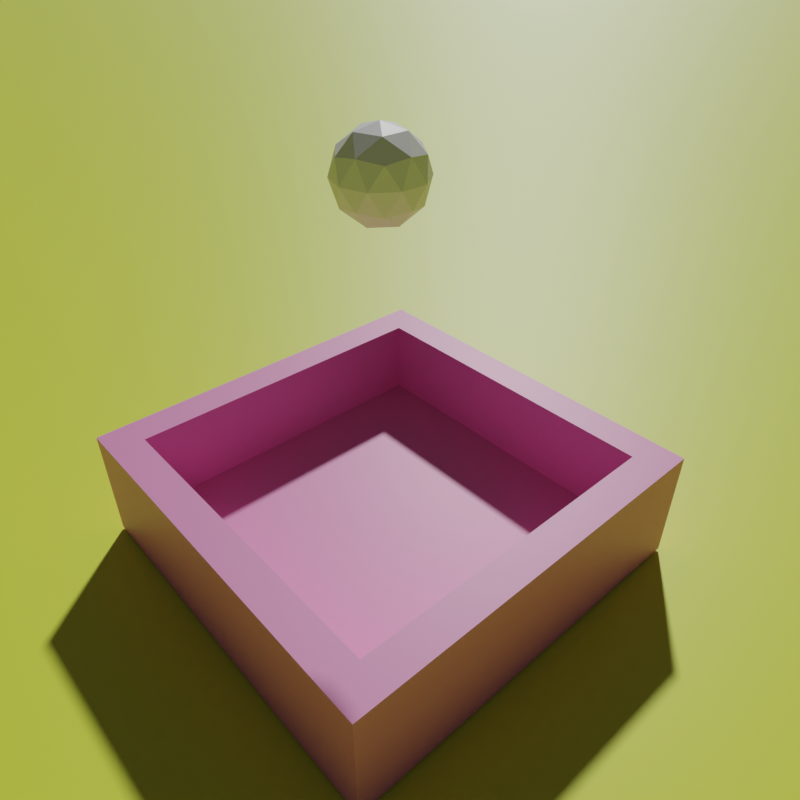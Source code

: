 # Source: blender_exporter.blend  (saved by Blender 3.5.10; exported with 4.5.12 LTS)
import bpy
from mathutils import Matrix  # noqa: F401  (used for matrix-valued properties, if any)

bpy.ops.wm.read_factory_settings(use_empty=True)
scene = bpy.context.scene
scene.name = 'Scene'

# ---- collections
col_collection = bpy.data.collections.new('Collection'); scene.collection.children.link(col_collection)

# ---- materials (node trees are filled in below, after node groups)
mat_material_003 = bpy.data.materials.new('Material.003')
mat_material_002 = bpy.data.materials.new('Material.002')
mat_water = bpy.data.materials.new('Water')
mat_material_006 = bpy.data.materials.new('Material.006')

# ---- material node trees
mat_material_003.use_nodes = True; mat_material_003.node_tree.nodes.clear()
_N = mat_material_003.node_tree.nodes; _L = mat_material_003.node_tree.links
n0 = _N.new('ShaderNodeBsdfPrincipled'); n0.name = 'Principled BSDF'; n0.location = (10, 300)
n0.distribution = 'GGX'
n0.subsurface_method = 'RANDOM_WALK_SKIN'
n0.inputs[0].default_value = (0.6799, 0.8, 0.05383, 1.0)
n0.inputs[3].default_value = 1.45
n0.inputs[27].default_value = (0.0, 0.0, 0.0, 1.0)
n0.inputs[28].default_value = 1.0
n1 = _N.new('ShaderNodeOutputMaterial'); n1.name = 'Material Output'; n1.location = (300, 300)
_L.new(n0.outputs[0], n1.inputs[0])
n1.is_active_output = True
mat_material_002.use_nodes = True; mat_material_002.node_tree.nodes.clear()
_N = mat_material_002.node_tree.nodes; _L = mat_material_002.node_tree.links
n0 = _N.new('ShaderNodeBsdfPrincipled'); n0.name = 'Principled BSDF'; n0.location = (10, 300)
n0.distribution = 'GGX'
n0.subsurface_method = 'RANDOM_WALK_SKIN'
n0.inputs[0].default_value = (0.8, 0.254, 0.5215, 1.0)
n0.inputs[3].default_value = 1.45
n0.inputs[27].default_value = (0.0, 0.0, 0.0, 1.0)
n0.inputs[28].default_value = 1.0
n1 = _N.new('ShaderNodeOutputMaterial'); n1.name = 'Material Output'; n1.location = (300, 300)
_L.new(n0.outputs[0], n1.inputs[0])
n1.is_active_output = True
mat_water.use_nodes = True; mat_water.node_tree.nodes.clear()
_N = mat_water.node_tree.nodes; _L = mat_water.node_tree.links
n0 = _N.new('ShaderNodeBsdfPrincipled'); n0.name = 'Principled BSDF'; n0.location = (10, 300)
n0.distribution = 'GGX'
n0.subsurface_method = 'RANDOM_WALK_SKIN'
n0.inputs[0].default_value = (0.3816, 0.5046, 1.0, 1.0)
n0.inputs[2].default_value = 0.0
n0.inputs[3].default_value = 1.325
n0.inputs[18].default_value = 1.0
n0.inputs[27].default_value = (0.0, 0.0, 0.0, 1.0)
n0.inputs[28].default_value = 1.0
n1 = _N.new('ShaderNodeOutputMaterial'); n1.name = 'Material Output'; n1.location = (300, 300)
_L.new(n0.outputs[0], n1.inputs[0])
n1.is_active_output = True
mat_material_006.use_nodes = True; mat_material_006.node_tree.nodes.clear()
_N = mat_material_006.node_tree.nodes; _L = mat_material_006.node_tree.links
n0 = _N.new('ShaderNodeBsdfPrincipled'); n0.name = 'Principled BSDF'; n0.location = (10, 300)
n0.distribution = 'GGX'
n0.subsurface_method = 'RANDOM_WALK_SKIN'
n0.inputs[3].default_value = 1.45
n0.inputs[27].default_value = (0.0, 0.0, 0.0, 1.0)
n0.inputs[28].default_value = 1.0
n1 = _N.new('ShaderNodeOutputMaterial'); n1.name = 'Material Output'; n1.location = (300, 300)
_L.new(n0.outputs[0], n1.inputs[0])
n1.is_active_output = True

# ---- world
world_world = bpy.data.worlds.new('World'); scene.world = world_world
world_world.use_nodes = True; world_world.node_tree.nodes.clear()
_N = world_world.node_tree.nodes; _L = world_world.node_tree.links
n0 = _N.new('ShaderNodeOutputWorld'); n0.name = 'World Output'; n0.location = (300, 300)
n1 = _N.new('ShaderNodeBackground'); n1.name = 'Background'; n1.location = (10, 300)
n1.inputs[0].default_value = (0.05088, 0.05088, 0.05088, 1.0)
_L.new(n1.outputs[0], n0.inputs[0])
n0.is_active_output = True
world_world.color = (0.05088, 0.05088, 0.05088)
world_world.use_sun_shadow = False
world_world.sun_shadow_jitter_overblur = 0.0

# ---- cameras
cam_camera = bpy.data.cameras.new('Camera')
cam_camera.lens = 90.72
cam_camera.sensor_width = 100.0
cam_camera.ortho_scale = 7.314
cam_camera.lens_unit = 'FOV'

# ---- meshes
me_plane = bpy.data.meshes.new('Plane')
me_plane.from_pydata([(-1.0, -1.0, 0.0), (1.0, -1.0, 0.0), (-1.0, 1.0, 0.0), (1.0, 1.0, 0.0)], [], [(0, 1, 3, 2)])
_uv = me_plane.uv_layers.new(name='UVMap')
_uv.uv.foreach_set('vector', [0.0, 0.0, 1.0, 0.0, 1.0, 1.0, 0.0, 1.0])
me_plane.materials.append(mat_material_003)
me_plane.update()
me_cube_004 = bpy.data.meshes.new('Cube.004')
me_cube_004.from_pydata([(-1.0, -1.0, -1.0), (-0.8299, -0.8299, 1.0), (-1.0, 1.0, -1.0), (-0.8299, 0.8299, 1.0), (1.0, -1.0, -1.0), (0.8299, -0.8299, 1.0), (1.0, 1.0, -1.0), (0.8299, 0.8299, 1.0), (-1.0, -1.0, 1.0), (-1.0, 1.0, 1.0), (1.0, 1.0, 1.0), (1.0, -1.0, 1.0), (-0.8299, -0.8299, -0.4066), (-0.8299, 0.8299, -0.4066), (0.8299, -0.8299, -0.4066), (0.8299, 0.8299, -0.4066)], [], [(0, 8, 9, 2), (2, 9, 10, 6), (6, 10, 11, 4), (4, 11, 8, 0), (2, 6, 4, 0), (5, 7, 15, 14), (1, 3, 9, 8), (3, 7, 10, 9), (7, 5, 11, 10), (5, 1, 8, 11), (15, 13, 12, 14), (3, 1, 12, 13), (1, 5, 14, 12), (7, 3, 13, 15)])
_uv = me_cube_004.uv_layers.new(name='UVMap')
_uv.uv.foreach_set('vector', [0.375, 0.0, 0.625, 0.0, 0.625, 0.25, 0.375, 0.25, 0.375, 0.25, 0.625, 0.25, 0.625, 0.5, 0.375, 0.5, 0.375, 0.5, 0.625, 0.5, 0.625, 0.75, 0.375, 0.75, 0.375, 0.75, 0.625, 0.75, 0.625, 1.0, 0.375, 1.0, 0.125, 0.5, 0.375, 0.5, 0.375, 0.75, 0.125, 0.75, 0.6463, 0.7287, 0.6463, 0.5213, 0.6463, 0.5213, 0.6463, 0.7287, 0.8537, 0.7287, 0.8537, 0.5213, 0.875, 0.5, 0.875, 0.75, 0.8537, 0.5213, 0.6463, 0.5213, 0.625, 0.5, 0.875, 0.5, 0.6463, 0.5213, 0.6463, 0.7287, 0.625, 0.75, 0.625, 0.5, 0.6463, 0.7287, 0.8537, 0.7287, 0.875, 0.75, 0.625, 0.75, 0.6463, 0.5213, 0.8537, 0.5213, 0.8537, 0.7287, 0.6463, 0.7287, 0.8537, 0.5213, 0.8537, 0.7287, 0.8537, 0.7287, 0.8537, 0.5213, 0.8537, 0.7287, 0.6463, 0.7287, 0.6463, 0.7287, 0.8537, 0.7287, 0.6463, 0.5213, 0.8537, 0.5213, 0.8537, 0.5213, 0.6463, 0.5213])
me_cube_004.materials.append(mat_material_002)
me_cube_004.update()
me_cube_005 = bpy.data.meshes.new('Cube.005')
me_cube_005.from_pydata([(-1.0, -1.0, -1.0), (-1.0, -1.0, 1.0), (-1.0, 1.0, -1.0), (-1.0, 1.0, 1.0), (1.0, -1.0, -1.0), (1.0, -1.0, 1.0), (1.0, 1.0, -1.0), (1.0, 1.0, 1.0)], [], [(0, 1, 3, 2), (2, 3, 7, 6), (6, 7, 5, 4), (4, 5, 1, 0), (2, 6, 4, 0)])
me_cube_005.polygons.foreach_set('use_smooth', [True] * 5)
_uv = me_cube_005.uv_layers.new(name='UVMap')
_uv.uv.foreach_set('vector', [0.375, 0.0, 0.625, 0.0, 0.625, 0.25, 0.375, 0.25, 0.375, 0.25, 0.625, 0.25, 0.625, 0.5, 0.375, 0.5, 0.375, 0.5, 0.625, 0.5, 0.625, 0.75, 0.375, 0.75, 0.375, 0.75, 0.625, 0.75, 0.625, 1.0, 0.375, 1.0, 0.125, 0.5, 0.375, 0.5, 0.375, 0.75, 0.125, 0.75])
me_cube_005.materials.append(mat_water)
me_cube_005.update()
me_icosphere = bpy.data.meshes.new('Icosphere')
me_icosphere.from_pydata([(0.0, 0.0, -1.0), (0.7236, -0.5257, -0.4472), (-0.2764, -0.8506, -0.4472), (-0.8944, 0.0, -0.4472), (-0.2764, 0.8506, -0.4472), (0.7236, 0.5257, -0.4472), (0.2764, -0.8506, 0.4472), (-0.7236, -0.5257, 0.4472), (-0.7236, 0.5257, 0.4472), (0.2764, 0.8506, 0.4472), (0.8944, 0.0, 0.4472), (0.0, 0.0, 1.0), (-0.1625, -0.5, -0.8507), (0.4253, -0.309, -0.8507), (0.2629, -0.809, -0.5257), (0.8506, 0.0, -0.5257), (0.4253, 0.309, -0.8507), (-0.5257, 0.0, -0.8507), (-0.6882, -0.5, -0.5257), (-0.1625, 0.5, -0.8507), (-0.6882, 0.5, -0.5257), (0.2629, 0.809, -0.5257), (0.9511, -0.309, 0.0), (0.9511, 0.309, 0.0), (0.0, -1.0, 0.0), (0.5878, -0.809, 0.0), (-0.9511, -0.309, 0.0), (-0.5878, -0.809, 0.0), (-0.5878, 0.809, 0.0), (-0.9511, 0.309, 0.0), (0.5878, 0.809, 0.0), (0.0, 1.0, 0.0), (0.6882, -0.5, 0.5257), (-0.2629, -0.809, 0.5257), (-0.8506, 0.0, 0.5257), (-0.2629, 0.809, 0.5257), (0.6882, 0.5, 0.5257), (0.1625, -0.5, 0.8507), (0.5257, 0.0, 0.8507), (-0.4253, -0.309, 0.8507), (-0.4253, 0.309, 0.8507), (0.1625, 0.5, 0.8507)], [], [(0, 13, 12), (1, 13, 15), (0, 12, 17), (0, 17, 19), (0, 19, 16), (1, 15, 22), (2, 14, 24), (3, 18, 26), (4, 20, 28), (5, 21, 30), (1, 22, 25), (2, 24, 27), (3, 26, 29), (4, 28, 31), (5, 30, 23), (6, 32, 37), (7, 33, 39), (8, 34, 40), (9, 35, 41), (10, 36, 38), (38, 41, 11), (38, 36, 41), (36, 9, 41), (41, 40, 11), (41, 35, 40), (35, 8, 40), (40, 39, 11), (40, 34, 39), (34, 7, 39), (39, 37, 11), (39, 33, 37), (33, 6, 37), (37, 38, 11), (37, 32, 38), (32, 10, 38), (23, 36, 10), (23, 30, 36), (30, 9, 36), (31, 35, 9), (31, 28, 35), (28, 8, 35), (29, 34, 8), (29, 26, 34), (26, 7, 34), (27, 33, 7), (27, 24, 33), (24, 6, 33), (25, 32, 6), (25, 22, 32), (22, 10, 32), (30, 31, 9), (30, 21, 31), (21, 4, 31), (28, 29, 8), (28, 20, 29), (20, 3, 29), (26, 27, 7), (26, 18, 27), (18, 2, 27), (24, 25, 6), (24, 14, 25), (14, 1, 25), (22, 23, 10), (22, 15, 23), (15, 5, 23), (16, 21, 5), (16, 19, 21), (19, 4, 21), (19, 20, 4), (19, 17, 20), (17, 3, 20), (17, 18, 3), (17, 12, 18), (12, 2, 18), (15, 16, 5), (15, 13, 16), (13, 0, 16), (12, 14, 2), (12, 13, 14), (13, 1, 14)])
_uv = me_icosphere.uv_layers.new(name='UVMap')
_uv.uv.foreach_set('vector', [0.1818, 0.0, 0.2273, 0.07873, 0.1364, 0.07873, 0.2727, 0.1575, 0.3182, 0.07873, 0.3636, 0.1575, 0.9091, 0.0, 0.9545, 0.07873, 0.8636, 0.07873, 0.7273, 0.0, 0.7727, 0.07873, 0.6818, 0.07873, 0.5455, 0.0, 0.5909, 0.07873, 0.5, 0.07873, 0.2727, 0.1575, 0.3636, 0.1575, 0.3182, 0.2362, 0.09091, 0.1575, 0.1818, 0.1575, 0.1364, 0.2362, 0.8182, 0.1575, 0.9091, 0.1575, 0.8636, 0.2362, 0.6364, 0.1575, 0.7273, 0.1575, 0.6818, 0.2362, 0.4545, 0.1575, 0.5455, 0.1575, 0.5, 0.2362, 0.2727, 0.1575, 0.3182, 0.2362, 0.2273, 0.2362, 0.09091, 0.1575, 0.1364, 0.2362, 0.04546, 0.2362, 0.8182, 0.1575, 0.8636, 0.2362, 0.7727, 0.2362, 0.6364, 0.1575, 0.6818, 0.2362, 0.5909, 0.2362, 0.4545, 0.1575, 0.5, 0.2362, 0.4091, 0.2362, 0.1818, 0.3149, 0.2727, 0.3149, 0.2273, 0.3937, 0.0, 0.3149, 0.09091, 0.3149, 0.04546, 0.3937, 0.7273, 0.3149, 0.8182, 0.3149, 0.7727, 0.3937, 0.5455, 0.3149, 0.6364, 0.3149, 0.5909, 0.3937, 0.3636, 0.3149, 0.4545, 0.3149, 0.4091, 0.3937, 0.4091, 0.3937, 0.5, 0.3937, 0.4545, 0.4724, 0.4091, 0.3937, 0.4545, 0.3149, 0.5, 0.3937, 0.4545, 0.3149, 0.5455, 0.3149, 0.5, 0.3937, 0.5909, 0.3937, 0.6818, 0.3937, 0.6364, 0.4724, 0.5909, 0.3937, 0.6364, 0.3149, 0.6818, 0.3937, 0.6364, 0.3149, 0.7273, 0.3149, 0.6818, 0.3937, 0.7727, 0.3937, 0.8636, 0.3937, 0.8182, 0.4724, 0.7727, 0.3937, 0.8182, 0.3149, 0.8636, 0.3937, 0.8182, 0.3149, 0.9091, 0.3149, 0.8636, 0.3937, 0.04546, 0.3937, 0.1364, 0.3937, 0.09091, 0.4724, 0.04546, 0.3937, 0.09091, 0.3149, 0.1364, 0.3937, 0.09091, 0.3149, 0.1818, 0.3149, 0.1364, 0.3937, 0.2273, 0.3937, 0.3182, 0.3937, 0.2727, 0.4724, 0.2273, 0.3937, 0.2727, 0.3149, 0.3182, 0.3937, 0.2727, 0.3149, 0.3636, 0.3149, 0.3182, 0.3937, 0.4091, 0.2362, 0.4545, 0.3149, 0.3636, 0.3149, 0.4091, 0.2362, 0.5, 0.2362, 0.4545, 0.3149, 0.5, 0.2362, 0.5455, 0.3149, 0.4545, 0.3149, 0.5909, 0.2362, 0.6364, 0.3149, 0.5455, 0.3149, 0.5909, 0.2362, 0.6818, 0.2362, 0.6364, 0.3149, 0.6818, 0.2362, 0.7273, 0.3149, 0.6364, 0.3149, 0.7727, 0.2362, 0.8182, 0.3149, 0.7273, 0.3149, 0.7727, 0.2362, 0.8636, 0.2362, 0.8182, 0.3149, 0.8636, 0.2362, 0.9091, 0.3149, 0.8182, 0.3149, 0.04546, 0.2362, 0.09091, 0.3149, 0.0, 0.3149, 0.04546, 0.2362, 0.1364, 0.2362, 0.09091, 0.3149, 0.1364, 0.2362, 0.1818, 0.3149, 0.09091, 0.3149, 0.2273, 0.2362, 0.2727, 0.3149, 0.1818, 0.3149, 0.2273, 0.2362, 0.3182, 0.2362, 0.2727, 0.3149, 0.3182, 0.2362, 0.3636, 0.3149, 0.2727, 0.3149, 0.5, 0.2362, 0.5909, 0.2362, 0.5455, 0.3149, 0.5, 0.2362, 0.5455, 0.1575, 0.5909, 0.2362, 0.5455, 0.1575, 0.6364, 0.1575, 0.5909, 0.2362, 0.6818, 0.2362, 0.7727, 0.2362, 0.7273, 0.3149, 0.6818, 0.2362, 0.7273, 0.1575, 0.7727, 0.2362, 0.7273, 0.1575, 0.8182, 0.1575, 0.7727, 0.2362, 0.8636, 0.2362, 0.9545, 0.2362, 0.9091, 0.3149, 0.8636, 0.2362, 0.9091, 0.1575, 0.9545, 0.2362, 0.9091, 0.1575, 1.0, 0.1575, 0.9545, 0.2362, 0.1364, 0.2362, 0.2273, 0.2362, 0.1818, 0.3149, 0.1364, 0.2362, 0.1818, 0.1575, 0.2273, 0.2362, 0.1818, 0.1575, 0.2727, 0.1575, 0.2273, 0.2362, 0.3182, 0.2362, 0.4091, 0.2362, 0.3636, 0.3149, 0.3182, 0.2362, 0.3636, 0.1575, 0.4091, 0.2362, 0.3636, 0.1575, 0.4545, 0.1575, 0.4091, 0.2362, 0.5, 0.07873, 0.5455, 0.1575, 0.4545, 0.1575, 0.5, 0.07873, 0.5909, 0.07873, 0.5455, 0.1575, 0.5909, 0.07873, 0.6364, 0.1575, 0.5455, 0.1575, 0.6818, 0.07873, 0.7273, 0.1575, 0.6364, 0.1575, 0.6818, 0.07873, 0.7727, 0.07873, 0.7273, 0.1575, 0.7727, 0.07873, 0.8182, 0.1575, 0.7273, 0.1575, 0.8636, 0.07873, 0.9091, 0.1575, 0.8182, 0.1575, 0.8636, 0.07873, 0.9545, 0.07873, 0.9091, 0.1575, 0.9545, 0.07873, 1.0, 0.1575, 0.9091, 0.1575, 0.3636, 0.1575, 0.4091, 0.07873, 0.4545, 0.1575, 0.3636, 0.1575, 0.3182, 0.07873, 0.4091, 0.07873, 0.3182, 0.07873, 0.3636, 0.0, 0.4091, 0.07873, 0.1364, 0.07873, 0.1818, 0.1575, 0.09091, 0.1575, 0.1364, 0.07873, 0.2273, 0.07873, 0.1818, 0.1575, 0.2273, 0.07873, 0.2727, 0.1575, 0.1818, 0.1575])
me_icosphere.materials.append(mat_material_006)
me_icosphere.update()

# ---- objects
ob_camera = bpy.data.objects.new('Camera', cam_camera)
ob_plane = bpy.data.objects.new('Plane', me_plane)
ob_cube = bpy.data.objects.new('Cube', me_cube_004)
ob_cube_001 = bpy.data.objects.new('Cube.001', me_cube_005)
ob_icosphere = bpy.data.objects.new('Icosphere', me_icosphere)

# ---- transforms, parenting, visibility, modifiers, constraints
ob_camera.location = (-10.35, 8.762, 13.95)
ob_camera.rotation_mode = 'XZY'
ob_camera.rotation_euler = (0.9599, -6.088e-07, -2.3)
ob_camera.scale = (1.0, 1.0, 1.0)
ob_camera.lock_rotations_4d = False
ob_camera.empty_display_type = 'ARROWS'
ob_camera.color = (0.0, 0.0, 0.0, 0.0)
ob_camera.display_type = 'WIRE'
ob_camera.lineart.crease_threshold = 0.0
ob_plane.location = (0.0, 0.0, 0.0)
ob_plane.scale = (747.7, 747.7, 747.7)
ob_cube.location = (0.0, 0.0, 1.56)
ob_cube.scale = (4.982, 4.982, 1.496)
_m = ob_cube.modifiers.new('Fluid', 'FLUID')
_m.fluid_type = 'EFFECTOR'
ob_cube_001.location = (0.0, 0.0, 5.446)
ob_cube_001.scale = (5.78, 5.78, 5.438)
ob_cube_001.display_type = 'SOLID'
_m = ob_cube_001.modifiers.new('Fluid', 'FLUID')
_m.fluid_type = 'DOMAIN'
_m = ob_cube_001.modifiers.new('Liquid Particle System', 'PARTICLE_SYSTEM')
ob_icosphere.location = (0.0, 0.0, 9.593)
_m = ob_icosphere.modifiers.new('Fluid', 'FLUID')
_m.fluid_type = 'FLOW'

# ---- collection membership
col_collection.objects.link(ob_camera)
col_collection.objects.link(ob_plane)
col_collection.objects.link(ob_cube)
col_collection.objects.link(ob_cube_001)
col_collection.objects.link(ob_icosphere)

# ---- scene / render settings (as saved in the file)
scene.camera = ob_camera
scene.frame_start = 0; scene.frame_end = 100; scene.frame_set(60)
scene.render.engine = 'CYCLES'
scene.render.resolution_x = 400
scene.render.resolution_y = 400
scene.cycles.sampling_pattern = 'TABULATED_SOBOL'
scene.view_settings.view_transform = 'Filmic'
bpy.context.view_layer.update()

# ---- added for rendering (the .blend has no usable light): sun
light_auto_sun = bpy.data.lights.new('AutoSun', 'SUN')
light_auto_sun.energy = 3.0
light_auto_sun.angle = 0.0523599
ob_auto_sun = bpy.data.objects.new('AutoSun', light_auto_sun)
scene.collection.objects.link(ob_auto_sun)
ob_auto_sun.rotation_euler = (0.872665, 0.174533, 0.523599)
bpy.context.view_layer.update()
